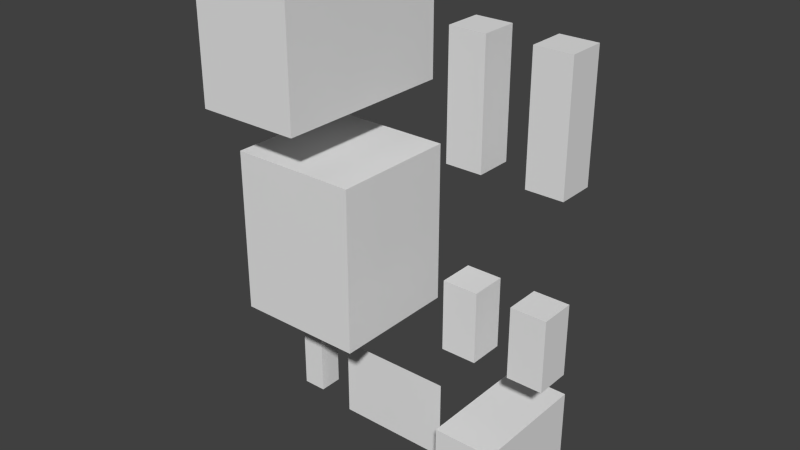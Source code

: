 # Source: goat.blend  (saved by Blender 2.79.0; exported with 4.5.12 LTS)
import bpy
from mathutils import Matrix  # noqa: F401  (used for matrix-valued properties, if any)

bpy.ops.wm.read_factory_settings(use_empty=True)
scene = bpy.context.scene
scene.name = 'Scene'

# ---- collections
col_collection_1 = bpy.data.collections.new('Collection 1'); scene.collection.children.link(col_collection_1)

# ---- world
world_world = bpy.data.worlds.new('World'); scene.world = world_world
world_world.color = (0.05088, 0.05088, 0.05088)
world_world.use_sun_shadow = False
world_world.sun_shadow_jitter_overblur = 0.0
world_world.cycles.sampling_method = 'NONE'
world_world.cycles.sample_map_resolution = 256

# ---- meshes
me_plane = bpy.data.meshes.new('Plane')
me_plane.from_pydata([(-1.0, -1.0, 0.0), (1.0, -1.0, 0.0), (-1.0, 1.0, 0.0), (1.0, 1.0, 0.0)], [], [(0, 1, 3, 2)])
_uv = me_plane.uv_layers.new(name='UVMap')
_uv.uv.foreach_set('vector', [0.3594, 0.0, 0.5156, 0.0, 0.5156, 0.1094, 0.3594, 0.1094])
me_plane.use_remesh_preserve_volume = False
me_plane.use_remesh_preserve_attributes = False
me_plane.use_mirror_vertex_groups = False
me_plane.update()
me_cube_006 = bpy.data.meshes.new('Cube.006')
me_cube_006.from_pydata([(-1.0, -1.0, -1.0), (-1.0, -1.0, 1.0), (-1.0, 1.0, -1.0), (-1.0, 1.0, 1.0), (1.0, -1.0, -1.0), (1.0, -1.0, 1.0), (1.0, 1.0, -1.0), (1.0, 1.0, 1.0)], [], [(0, 1, 3, 2), (2, 3, 7, 6), (6, 7, 5, 4), (4, 5, 1, 0), (2, 6, 4, 0), (7, 3, 1, 5)])
_uv = me_cube_006.uv_layers.new(name='UVMap')
_uv.uv.foreach_set('vector', [0.6875, 0.01562, 0.6875, 0.125, 0.5312, 0.125, 0.5312, 0.01562, 1.0, 0.01562, 1.0, 0.125, 0.9219, 0.125, 0.9219, 0.01562, 0.9219, 0.01562, 0.9219, 0.125, 0.7656, 0.125, 0.7656, 0.01562, 0.7656, 0.01562, 0.7656, 0.125, 0.6875, 0.125, 0.6875, 0.01562, 0.8438, 0.2812, 0.7656, 0.2812, 0.7656, 0.125, 0.8438, 0.125, 0.7656, 0.2812, 0.6875, 0.2812, 0.6875, 0.125, 0.7656, 0.125])
me_cube_006.use_remesh_preserve_volume = False
me_cube_006.use_remesh_preserve_attributes = False
me_cube_006.use_mirror_vertex_groups = False
me_cube_006.update()
me_cube_005 = bpy.data.meshes.new('Cube.005')
me_cube_005.from_pydata([(-1.0, -1.0, -1.0), (-1.0, -1.0, 1.0), (-1.0, 1.0, -1.0), (-1.0, 1.0, 1.0), (1.0, -1.0, -1.0), (1.0, -1.0, 1.0), (1.0, 1.0, -1.0), (1.0, 1.0, 1.0)], [], [(0, 1, 3, 2), (2, 3, 7, 6), (6, 7, 5, 4), (4, 5, 1, 0), (2, 6, 4, 0), (7, 3, 1, 5)])
_uv = me_cube_005.uv_layers.new(name='UVMap')
_uv.uv.foreach_set('vector', [0.2188, 0.0, 0.2188, 0.1094, 0.1875, 0.1094, 0.1875, 0.0, 0.3125, 0.0, 0.3125, 0.1094, 0.2812, 0.1094, 0.2812, 0.0, 0.2812, 0.0, 0.2812, 0.1094, 0.25, 0.1094, 0.25, 0.0, 0.25, 0.0, 0.25, 0.1094, 0.2188, 0.1094, 0.2188, 0.0, 0.2812, 0.1406, 0.25, 0.1406, 0.25, 0.1094, 0.2812, 0.1094, 0.25, 0.1406, 0.2188, 0.1406, 0.2188, 0.1094, 0.25, 0.1094])
me_cube_005.use_remesh_preserve_volume = False
me_cube_005.use_remesh_preserve_attributes = False
me_cube_005.use_mirror_vertex_groups = False
me_cube_005.update()
me_cube_004 = bpy.data.meshes.new('Cube.004')
me_cube_004.from_pydata([(-1.0, -1.0, -1.0), (-1.0, -1.0, 1.0), (-1.0, 1.0, -1.0), (-1.0, 1.0, 1.0), (1.0, -1.0, -1.0), (1.0, -1.0, 1.0), (1.0, 1.0, -1.0), (1.0, 1.0, 1.0)], [], [(0, 1, 3, 2), (2, 3, 7, 6), (6, 7, 5, 4), (4, 5, 1, 0), (2, 6, 4, 0), (7, 3, 1, 5)])
_uv = me_cube_004.uv_layers.new(name='UVMap')
_uv.uv.foreach_set('vector', [0.04688, 0.0, 0.04688, 0.03125, 0.03125, 0.03125, 0.03125, 0.0, 0.1562, 0.0, 0.1562, 0.03125, 0.1094, 0.03125, 0.1094, 0.0, 0.1094, 0.0, 0.1094, 0.03125, 0.09375, 0.03125, 0.09375, 0.0, 0.09375, 0.0, 0.09375, 0.03125, 0.04688, 0.03125, 0.04688, 0.0, 0.09375, 0.04688, 0.1406, 0.04688, 0.1406, 0.03125, 0.09375, 0.03125, 0.09375, 0.04688, 0.04688, 0.04688, 0.04688, 0.03125, 0.09375, 0.03125])
me_cube_004.use_remesh_preserve_volume = False
me_cube_004.use_remesh_preserve_attributes = False
me_cube_004.use_mirror_vertex_groups = False
me_cube_004.update()
me_cube_003 = bpy.data.meshes.new('Cube.003')
me_cube_003.from_pydata([(-1.0, -1.0, -1.0), (-1.0, -1.0, 1.0), (-1.0, 1.0, -1.0), (-1.0, 1.0, 1.0), (1.0, -1.0, -1.0), (1.0, -1.0, 1.0), (1.0, 1.0, -1.0), (1.0, 1.0, 1.0)], [], [(0, 1, 3, 2), (2, 3, 7, 6), (6, 7, 5, 4), (4, 5, 1, 0), (2, 6, 4, 0), (7, 3, 1, 5)])
_uv = me_cube_003.uv_layers.new(name='UVMap')
_uv.uv.foreach_set('vector', [0.1719, 0.1719, 0.1719, 0.3906, 0.0, 0.3906, 0.0, 0.1719, 0.6875, 0.1719, 0.6875, 0.3906, 0.5156, 0.3906, 0.5156, 0.1719, 0.5156, 0.1719, 0.5156, 0.3906, 0.3438, 0.3906, 0.3438, 0.1719, 0.3438, 0.1719, 0.3438, 0.3906, 0.1719, 0.3906, 0.1719, 0.1719, 0.5156, 0.5625, 0.3438, 0.5625, 0.3438, 0.3906, 0.5156, 0.3906, 0.3438, 0.5625, 0.1719, 0.5625, 0.1719, 0.3906, 0.3438, 0.3906])
me_cube_003.use_remesh_preserve_volume = False
me_cube_003.use_remesh_preserve_attributes = False
me_cube_003.use_mirror_vertex_groups = False
me_cube_003.update()
me_cube_001 = bpy.data.meshes.new('Cube.001')
me_cube_001.from_pydata([(-1.0, -1.0, -1.0), (-1.0, -1.0, 1.0), (-1.0, 1.0, -1.0), (-1.0, 1.0, 1.0), (1.0, -1.0, -1.0), (1.0, -1.0, 1.0), (1.0, 1.0, -1.0), (1.0, 1.0, 1.0)], [], [(0, 1, 3, 2), (2, 3, 7, 6), (6, 7, 5, 4), (4, 5, 1, 0), (2, 6, 4, 0), (7, 3, 1, 5)])
_uv = me_cube_001.uv_layers.new(name='UVMap')
_uv.uv.foreach_set('vector', [0.5938, 0.7656, 0.5938, 0.9219, 0.5469, 0.9219, 0.5469, 0.7656, 0.7344, 0.7656, 0.7344, 0.9219, 0.6875, 0.9219, 0.6875, 0.7656, 0.6875, 0.7656, 0.6875, 0.9219, 0.6406, 0.9219, 0.6406, 0.7656, 0.6406, 0.7656, 0.6406, 0.9219, 0.5938, 0.9219, 0.5938, 0.7656, 0.6875, 0.9688, 0.6406, 0.9688, 0.6406, 0.9219, 0.6875, 0.9219, 0.6406, 0.9688, 0.5938, 0.9688, 0.5938, 0.9219, 0.6406, 0.9219])
me_cube_001.use_remesh_preserve_volume = False
me_cube_001.use_remesh_preserve_attributes = False
me_cube_001.use_mirror_vertex_groups = False
me_cube_001.update()
me_cube = bpy.data.meshes.new('Cube')
me_cube.from_pydata([(-1.0, -1.0, -1.0), (-1.0, -1.0, 1.0), (-1.0, 1.0, -1.0), (-1.0, 1.0, 1.0), (1.0, -1.0, -1.0), (1.0, -1.0, 1.0), (1.0, 1.0, -1.0), (1.0, 1.0, 1.0)], [], [(0, 1, 3, 2), (2, 3, 7, 6), (6, 7, 5, 4), (4, 5, 1, 0), (2, 6, 4, 0), (7, 3, 1, 5)])
_uv = me_cube.uv_layers.new(name='UVMap')
_uv.uv.foreach_set('vector', [0.2656, 0.5625, 0.2656, 0.7344, 0.01562, 0.7344, 0.01562, 0.5625, 0.7969, 0.5625, 0.7969, 0.7344, 0.6562, 0.7344, 0.6562, 0.5625, 0.6562, 0.5625, 0.6562, 0.7344, 0.4062, 0.7344, 0.4062, 0.5625, 0.4062, 0.5625, 0.4062, 0.7344, 0.2656, 0.7344, 0.2656, 0.5625, 0.5469, 0.9844, 0.4062, 0.9844, 0.4062, 0.7344, 0.5469, 0.7344, 0.4062, 0.9844, 0.2656, 0.9844, 0.2656, 0.7344, 0.4062, 0.7344])
me_cube.use_remesh_preserve_volume = False
me_cube.use_remesh_preserve_attributes = False
me_cube.use_mirror_vertex_groups = False
me_cube.update()
me_cube_002 = bpy.data.meshes.new('Cube.002')
me_cube_002.from_pydata([(-1.0, -1.0, -1.0), (-1.0, -1.0, 1.0), (-1.0, 1.0, -1.0), (-1.0, 1.0, 1.0), (1.0, -1.0, -1.0), (1.0, -1.0, 1.0), (1.0, 1.0, -1.0), (1.0, 1.0, 1.0)], [], [(0, 1, 3, 2), (2, 3, 7, 6), (6, 7, 5, 4), (4, 5, 1, 0), (2, 6, 4, 0), (7, 3, 1, 5)])
_uv = me_cube_002.uv_layers.new(name='UVMap')
_uv.uv.foreach_set('vector', [0.6094, 0.4062, 0.6094, 0.5, 0.5625, 0.5, 0.5625, 0.4062, 0.75, 0.4062, 0.75, 0.5, 0.7031, 0.5, 0.7031, 0.4062, 0.7031, 0.4062, 0.7031, 0.5, 0.6562, 0.5, 0.6562, 0.4062, 0.6562, 0.4062, 0.6562, 0.5, 0.6094, 0.5, 0.6094, 0.4062, 0.7031, 0.5469, 0.6562, 0.5469, 0.6562, 0.5, 0.7031, 0.5, 0.6562, 0.5469, 0.6094, 0.5469, 0.6094, 0.5, 0.6562, 0.5])
me_cube_002.use_remesh_preserve_volume = False
me_cube_002.use_remesh_preserve_attributes = False
me_cube_002.use_mirror_vertex_groups = False
me_cube_002.update()
me_cube_007 = bpy.data.meshes.new('Cube.007')
me_cube_007.from_pydata([(-1.0, -1.0, -1.0), (-1.0, -1.0, 1.0), (-1.0, 1.0, -1.0), (-1.0, 1.0, 1.0), (1.0, -1.0, -1.0), (1.0, -1.0, 1.0), (1.0, 1.0, -1.0), (1.0, 1.0, 1.0)], [], [(0, 1, 3, 2), (2, 3, 7, 6), (6, 7, 5, 4), (4, 5, 1, 0), (2, 6, 4, 0), (7, 3, 1, 5)])
_uv = me_cube_007.uv_layers.new(name='UVMap')
_uv.uv.foreach_set('vector', [0.8125, 0.4062, 0.8125, 0.5, 0.7656, 0.5, 0.7656, 0.4062, 0.9531, 0.4062, 0.9531, 0.5, 0.9062, 0.5, 0.9062, 0.4062, 0.9062, 0.4062, 0.9062, 0.5, 0.8594, 0.5, 0.8594, 0.4062, 0.8594, 0.4062, 0.8594, 0.5, 0.8125, 0.5, 0.8125, 0.4062, 0.9062, 0.5469, 0.8594, 0.5469, 0.8594, 0.5, 0.9062, 0.5, 0.8594, 0.5469, 0.8125, 0.5469, 0.8125, 0.5, 0.8594, 0.5])
me_cube_007.use_remesh_preserve_volume = False
me_cube_007.use_remesh_preserve_attributes = False
me_cube_007.use_mirror_vertex_groups = False
me_cube_007.update()
me_cube_008 = bpy.data.meshes.new('Cube.008')
me_cube_008.from_pydata([(-1.0, -1.0, -1.0), (-1.0, -1.0, 1.0), (-1.0, 1.0, -1.0), (-1.0, 1.0, 1.0), (1.0, -1.0, -1.0), (1.0, -1.0, 1.0), (1.0, 1.0, -1.0), (1.0, 1.0, 1.0)], [], [(0, 1, 3, 2), (2, 3, 7, 6), (6, 7, 5, 4), (4, 5, 1, 0), (2, 6, 4, 0), (7, 3, 1, 5)])
_uv = me_cube_008.uv_layers.new(name='UVMap')
_uv.uv.foreach_set('vector', [0.8125, 0.7656, 0.8125, 0.9219, 0.7656, 0.9219, 0.7656, 0.7656, 0.9531, 0.7656, 0.9531, 0.9219, 0.9062, 0.9219, 0.9062, 0.7656, 0.9062, 0.7656, 0.9062, 0.9219, 0.8594, 0.9219, 0.8594, 0.7656, 0.8594, 0.7656, 0.8594, 0.9219, 0.8125, 0.9219, 0.8125, 0.7656, 0.9062, 0.9688, 0.8594, 0.9688, 0.8594, 0.9219, 0.9062, 0.9219, 0.8594, 0.9688, 0.8125, 0.9688, 0.8125, 0.9219, 0.8594, 0.9219])
me_cube_008.use_remesh_preserve_volume = False
me_cube_008.use_remesh_preserve_attributes = False
me_cube_008.use_mirror_vertex_groups = False
me_cube_008.update()

# ---- objects
ob_plane = bpy.data.objects.new('Plane', me_plane)
ob_cube_006 = bpy.data.objects.new('Cube.006', me_cube_006)
ob_cube_005 = bpy.data.objects.new('Cube.005', me_cube_005)
ob_cube_004 = bpy.data.objects.new('Cube.004', me_cube_004)
ob_cube_003 = bpy.data.objects.new('Cube.003', me_cube_003)
ob_cube_001 = bpy.data.objects.new('Cube.001', me_cube_001)
ob_cube = bpy.data.objects.new('Cube', me_cube)
ob_cube_002 = bpy.data.objects.new('Cube.002', me_cube_002)
ob_cube_007 = bpy.data.objects.new('Cube.007', me_cube_007)
ob_cube_008 = bpy.data.objects.new('Cube.008', me_cube_008)

# ---- transforms, parenting, visibility, modifiers, constraints
ob_plane.location = (-0.2008, 3.252e-07, -2.41)
ob_plane.rotation_euler = (1.571, 2.22e-16, 2.22e-16)
ob_plane.scale = (1.0, 0.7, 1.0)
ob_plane.lineart.crease_threshold = 0.0
ob_cube_006.location = (1.986, 3.162e-07, -2.343)
ob_cube_006.scale = (0.5, 1.0, 0.7)
ob_cube_006.lineart.crease_threshold = 0.0
ob_cube_005.location = (-1.83, 2.801e-07, -2.075)
ob_cube_005.scale = (0.2, 0.2, 0.7)
ob_cube_005.lineart.crease_threshold = 0.0
ob_cube_004.location = (-2.844, 2.224e-07, -1.637)
ob_cube_004.scale = (0.3, 0.1, 0.2)
ob_cube_004.lineart.crease_threshold = 0.0
ob_cube_003.location = (-1.238, -6.057e-08, 0.4685)
ob_cube_003.scale = (1.1, 1.1, 1.4)
ob_cube_003.lineart.crease_threshold = 0.0
ob_cube_001.location = (1.344, 2.623e-08, 3.339)
ob_cube_001.scale = (0.3, 0.3, 1.0)
ob_cube_001.lineart.crease_threshold = 0.0
ob_cube.location = (-1.639, 0.04982, 3.743)
ob_cube.scale = (0.9, 1.6, 1.1)
ob_cube.lineart.crease_threshold = 0.0
ob_cube_002.location = (1.344, 2.623e-08, -0.1456)
ob_cube_002.scale = (0.3, 0.3, 0.6)
ob_cube_002.lineart.crease_threshold = 0.0
ob_cube_007.location = (2.537, 2.623e-08, -0.1456)
ob_cube_007.scale = (0.3, 0.3, 0.6)
ob_cube_007.lineart.crease_threshold = 0.0
ob_cube_008.location = (2.668, 2.623e-08, 3.339)
ob_cube_008.scale = (0.3, 0.3, 1.0)
ob_cube_008.lineart.crease_threshold = 0.0

# ---- collection membership
col_collection_1.objects.link(ob_plane)
col_collection_1.objects.link(ob_cube_006)
col_collection_1.objects.link(ob_cube_005)
col_collection_1.objects.link(ob_cube_004)
col_collection_1.objects.link(ob_cube_003)
col_collection_1.objects.link(ob_cube_001)
col_collection_1.objects.link(ob_cube)
col_collection_1.objects.link(ob_cube_002)
col_collection_1.objects.link(ob_cube_007)
col_collection_1.objects.link(ob_cube_008)

# ---- scene / render settings (as saved in the file)
scene.frame_start = 0; scene.frame_end = 60; scene.frame_set(0)
scene.render.engine = 'BLENDER_EEVEE_NEXT'
scene.render.resolution_percentage = 50
scene.render.dither_intensity = 0.0
scene.render.film_transparent = True
scene.cycles.use_denoising = False
scene.cycles.samples = 10
scene.cycles.sampling_pattern = 'TABULATED_SOBOL'
scene.cycles.light_sampling_threshold = 0.0
scene.cycles.use_adaptive_sampling = False
scene.cycles.use_light_tree = False
scene.cycles.blur_glossy = 0.0
scene.cycles.pixel_filter_type = 'GAUSSIAN'
scene.cycles.sample_clamp_indirect = 0.0
scene.view_settings.view_transform = 'Standard'
bpy.context.view_layer.update()

# ---- added for rendering (the .blend has no active camera and no usable light): camera, sun
cam_auto = bpy.data.cameras.new('AutoCamera')
cam_auto.lens = 50.0
cam_auto.sensor_width = 36.0
cam_auto.clip_end = 1000.0
ob_auto_camera = bpy.data.objects.new('AutoCamera', cam_auto)
scene.collection.objects.link(ob_auto_camera)
ob_auto_camera.location = (9.6528, -11.6395, 8.65954)
ob_auto_camera.rotation_euler = (1.09748, -7.21219e-08, 0.694738)
scene.camera = ob_auto_camera
light_auto_sun = bpy.data.lights.new('AutoSun', 'SUN')
light_auto_sun.energy = 3.0
light_auto_sun.angle = 0.0523599
ob_auto_sun = bpy.data.objects.new('AutoSun', light_auto_sun)
scene.collection.objects.link(ob_auto_sun)
ob_auto_sun.rotation_euler = (0.872665, 0.174533, 0.523599)
bpy.context.view_layer.update()
